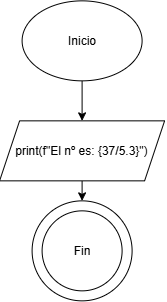

The diagram above was exported from draw.io. Its source (the exported page's mxGraphModel, read from the mxfile embedded in the PNG):
<mxGraphModel dx="975" dy="536" grid="1" gridSize="10" guides="1" tooltips="1" connect="1" arrows="1" fold="1" page="1" pageScale="1" pageWidth="827" pageHeight="1169" math="0" shadow="0">
  <root>
    <mxCell id="0" />
    <mxCell id="1" parent="0" />
    <mxCell id="K-O-H7vCU7zq9NwiW4an-4" connectable="0" parent="1" style="group" value="" vertex="1">
      <mxGeometry height="100" width="100" x="350" y="240" as="geometry" />
    </mxCell>
    <mxCell id="K-O-H7vCU7zq9NwiW4an-2" parent="K-O-H7vCU7zq9NwiW4an-4" style="ellipse;whiteSpace=wrap;html=1;shapeInside=1;aspect=fixed;movable=1;resizable=1;rotatable=1;deletable=1;editable=1;locked=0;connectable=1;" value="" vertex="1">
      <mxGeometry height="100" width="100" as="geometry" />
    </mxCell>
    <mxCell id="K-O-H7vCU7zq9NwiW4an-3" parent="K-O-H7vCU7zq9NwiW4an-4" style="ellipse;whiteSpace=wrap;html=1;shapeInside=1;aspect=fixed;movable=1;resizable=1;rotatable=1;deletable=1;editable=1;locked=0;connectable=1;" value="Fin" vertex="1">
      <mxGeometry height="80" width="80" x="10" y="10" as="geometry" />
    </mxCell>
    <mxCell id="K-O-H7vCU7zq9NwiW4an-7" edge="1" parent="1" source="K-O-H7vCU7zq9NwiW4an-5" style="edgeStyle=orthogonalEdgeStyle;rounded=0;orthogonalLoop=1;jettySize=auto;html=1;exitX=0.5;exitY=1;exitDx=0;exitDy=0;entryX=0.5;entryY=0;entryDx=0;entryDy=0;" target="K-O-H7vCU7zq9NwiW4an-6">
      <mxGeometry relative="1" as="geometry" />
    </mxCell>
    <mxCell id="K-O-H7vCU7zq9NwiW4an-5" parent="1" style="ellipse;whiteSpace=wrap;html=1;shapeInside=1;" value="Inicio" vertex="1">
      <mxGeometry height="80" width="120" x="340" y="40" as="geometry" />
    </mxCell>
    <mxCell id="NfXjfBXmBIr1Syp8KxIN-2" edge="1" parent="1" source="K-O-H7vCU7zq9NwiW4an-6" style="edgeStyle=orthogonalEdgeStyle;rounded=0;orthogonalLoop=1;jettySize=auto;html=1;exitX=0.5;exitY=1;exitDx=0;exitDy=0;entryX=0.5;entryY=0;entryDx=0;entryDy=0;">
      <mxGeometry relative="1" as="geometry">
        <mxPoint x="400" y="240" as="targetPoint" />
      </mxGeometry>
    </mxCell>
    <mxCell id="K-O-H7vCU7zq9NwiW4an-6" parent="1" style="shape=parallelogram;perimeter=parallelogramPerimeter;whiteSpace=wrap;html=1;shapeInside=1;fixedSize=1;" value="print(f&quot;El nº es: {37/5.3}&quot;)" vertex="1">
      <mxGeometry height="60" width="165" x="317.5" y="160" as="geometry" />
    </mxCell>
  </root>
</mxGraphModel>